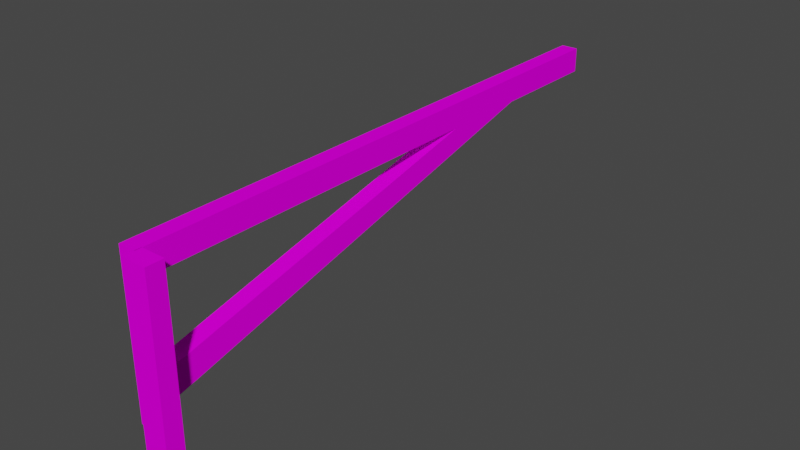 # Source: usa_szlaban2.blend  (saved by Blender 3.3.6; exported with 4.5.12 LTS)
import bpy
from mathutils import Matrix  # noqa: F401  (used for matrix-valued properties, if any)

bpy.ops.wm.read_factory_settings(use_empty=True)
scene = bpy.context.scene
scene.name = 'Scene'

# ---- collections
col_collection = bpy.data.collections.new('Collection'); scene.collection.children.link(col_collection)

# ---- images (referenced by path relative to the original .blend; pixels are not part of the script)
import os
ASSET_DIR = os.environ.get("B2B_ASSET_DIR", "")  # directory of the original .blend (textures are referenced by path, not embedded)
HERE = os.path.dirname(os.path.abspath(__file__))  # packed textures are extracted next to this script under _unpacked/

def load_image(name, relpath, width, height, colorspace="sRGB"):
    """Load a texture the original file referenced (path relative to the .blend, or extracted next to this script)."""
    p = next((c for c in (os.path.join(HERE, relpath), os.path.join(ASSET_DIR, relpath)) if relpath and os.path.exists(c)), "")
    if p:
        img = bpy.data.images.load(p, check_existing=True)
        img.name = name
    else:  # same state as the original file: an image datablock whose file is absent (Cycles renders it pink)
        img = bpy.data.images.new(name, width, height)
        img.source = "FILE"
        img.filepath = "//" + (relpath or name)
    img.colorspace_settings.name = colorspace
    return img
img_level3_gatecp64_png_021 = load_image('level3_gatecp64.png.021', 'level3_gatecp64.png', 1024, 1024, 'sRGB')

# ---- materials (node trees are filled in below, after node groups)
mat_level3_gatecp64 = bpy.data.materials.new('level3_gatecp64')
mat_level3_gatecp64.alpha_threshold = 0.0
mat_level3_gatecp64.use_transparent_shadow = False
mat_level3_gatecp64.diffuse_color = (1.0, 1.0, 1.0, 1.0)
mat_level3_gatecp64.roughness = 0.5

# ---- material node trees
mat_level3_gatecp64.use_nodes = True; mat_level3_gatecp64.node_tree.nodes.clear()
_N = mat_level3_gatecp64.node_tree.nodes; _L = mat_level3_gatecp64.node_tree.links
n0 = _N.new('ShaderNodeBsdfDiffuse'); n0.name = 'Diffuse BSDF'; n0.location = (0, 0)
n1 = _N.new('ShaderNodeTexImage'); n1.name = 'Image Texture'; n1.location = (0, 0)
n1.image = img_level3_gatecp64_png_021
n2 = _N.new('ShaderNodeOutputMaterial'); n2.name = 'Material Output'; n2.location = (0, 0)
_L.new(n0.outputs[0], n2.inputs[0])
_L.new(n1.outputs[0], n0.inputs[0])
n2.is_active_output = True

# ---- world
world_world = bpy.data.worlds.new('World'); scene.world = world_world
world_world.use_nodes = True; world_world.node_tree.nodes.clear()
_N = world_world.node_tree.nodes; _L = world_world.node_tree.links
n0 = _N.new('ShaderNodeOutputWorld'); n0.name = 'World Output'; n0.location = (300, 300)
n1 = _N.new('ShaderNodeBackground'); n1.name = 'Background'; n1.location = (10, 300)
n1.inputs[0].default_value = (0.05088, 0.05088, 0.05088, 1.0)
_L.new(n1.outputs[0], n0.inputs[0])
n0.is_active_output = True
world_world.color = (0.05088, 0.05088, 0.05088)
world_world.use_sun_shadow = False
world_world.sun_shadow_jitter_overblur = 0.0

# ---- meshes
me_track13_pmd0_mesh_022 = bpy.data.meshes.new('TRACK13.PMD0.mesh.022')
me_track13_pmd0_mesh_022.from_pydata([(3.305, -12.69, -1.907e-05), (3.305, -12.69, 11.0), (4.805, -12.69, 11.0), (4.805, -12.69, -1.907e-05), (3.305, -11.64, 11.0), (3.305, -11.64, -1.907e-05), (4.805, -11.64, 11.0), (2.805, -12.18, 10.0), (3.305, -12.18, 10.0), (3.305, -12.18, 8.0), (2.805, -12.18, 8.0), (2.805, -12.18, 4.5), (3.305, -12.18, 4.5), (3.305, -12.18, 2.5), (2.805, -12.18, 2.5), (4.805, -11.64, -1.907e-05)], [], [(0, 3, 2, 1), (4, 5, 0, 1), (6, 4, 1, 2), (7, 10, 9, 8), (11, 14, 13, 12), (15, 5, 4, 6), (15, 6, 2, 3)])
_uv = me_track13_pmd0_mesh_022.uv_layers.new(name='UVMap')
_uv.uv.foreach_set('vector', [0.4192, 0.00112, 0.1053, 0.00112, 0.1022, 0.6684, 0.4192, 0.6684, 0.1022, 0.6684, 0.1053, 0.00112, 0.4192, 0.00112, 0.4192, 0.6684, 0.4192, 0.9158, 0.1053, 0.9158, 0.1022, 0.6684, 0.4192, 0.6684, 0.5228, 0.6837, 0.5311, 0.25, 0.7155, 0.25, 0.7155, 0.6837, 0.5228, 0.6837, 0.5311, 0.25, 0.7155, 0.25, 0.7155, 0.6837, 0.4192, 0.00112, 0.1053, 0.00112, 0.1022, 0.6684, 0.4192, 0.6684, 0.4192, 0.00112, 0.4192, 0.9158, 0.1022, 0.6684, 0.1053, 0.00112])
me_track13_pmd0_mesh_022.materials.append(mat_level3_gatecp64)
me_track13_pmd0_mesh_022.use_remesh_preserve_volume = False
me_track13_pmd0_mesh_022.use_remesh_preserve_attributes = False
me_track13_pmd0_mesh_022.use_mirror_vertex_groups = False
me_track13_pmd0_mesh_022.update()
me_track13_pmd0_mesh_023 = bpy.data.meshes.new('TRACK13.PMD0.mesh.023')
me_track13_pmd0_mesh_023.from_pydata([(-1.049, 1.498, -1.5), (-0.003145, 1.5, -1.5), (-0.07405, 35.09, -1.5), (-1.119, 35.08, -1.5), (-1.093, 22.5, -1.5), (-1.049, 1.498, -6.5), (-1.049, 1.498, -8.226), (-1.104, 27.94, -1.5), (0.0, 0.0, -9.5), (0.0, 0.0, 0.0), (-0.003145, 1.5, -9.5), (-1.049, 1.498, -9.5), (-0.04749, 22.5, -1.5), (-0.003145, 1.5, -6.5), (-1.045, -0.002214, -9.5), (-1.045, -0.002214, 0.0), (-1.119, 35.08, 0.0), (-0.07405, 35.09, 0.0), (-0.05897, 27.94, -1.5), (-0.003145, 1.5, -8.226)], [], [(0, 3, 2, 1), (4, 7, 6, 5), (8, 10, 1, 9), (10, 11, 0, 1), (12, 4, 5, 13), (10, 8, 14, 11), (15, 16, 3, 0), (9, 17, 16, 15), (1, 2, 17, 9), (18, 12, 13, 19), (19, 6, 7, 18), (11, 14, 15, 0), (15, 14, 8, 9), (16, 17, 2, 3)])
_uv = me_track13_pmd0_mesh_023.uv_layers.new(name='UVMap')
_uv.uv.foreach_set('vector', [0.3756, 0.2689, 5.869, 0.2689, 5.869, 0.05514, 0.3756, 0.05514, 3.806, 0.6837, 4.694, 0.25, 0.3453, 0.25, 0.3523, 0.6837, 0.4357, 0.6226, 0.4357, 0.25, 0.05587, 0.25, 0.06929, 0.6226, 0.4357, 0.25, 0.4357, 0.6226, 0.06929, 0.6226, 0.05587, 0.25, 3.806, 0.6837, 3.806, 0.8974, 0.3523, 0.8974, 0.3523, 0.6837, 0.4357, 0.6226, 0.4357, 0.25, 0.05587, 0.25, 0.06929, 0.6226, 0.1187, 0.6837, 5.869, 0.6837, 5.869, 0.25, 0.3687, 0.25, 0.1187, 0.8974, 5.869, 0.8974, 5.869, 0.6837, 0.1187, 0.6837, 0.3687, 0.25, 5.869, 0.25, 5.869, 0.6837, 0.1187, 0.6837, 4.694, 0.25, 3.806, 0.6837, 0.3523, 0.6837, 0.3453, 0.25, 0.3532, 0.05514, 0.3532, 0.2689, 4.694, 0.2689, 4.694, 0.05514, 0.4357, 0.6226, 0.4357, 0.25, 0.05587, 0.25, 0.06929, 0.6226, 0.05587, 0.25, 0.4357, 0.25, 0.4357, 0.25, 0.06929, 0.6226, 5.869, 0.6837, 5.869, 0.8974, 5.869, 0.25, 5.869, 0.2689])
me_track13_pmd0_mesh_023.materials.append(mat_level3_gatecp64)
me_track13_pmd0_mesh_023.use_remesh_preserve_volume = False
me_track13_pmd0_mesh_023.use_remesh_preserve_attributes = False
me_track13_pmd0_mesh_023.use_mirror_vertex_groups = False
me_track13_pmd0_mesh_023.update()

# ---- objects
ob_main = bpy.data.objects.new('main', me_track13_pmd0_mesh_022)
ob_ramie = bpy.data.objects.new('ramie', me_track13_pmd0_mesh_023)

# ---- transforms, parenting, visibility, modifiers, constraints
ob_main.location = (0.0, 0.0, 0.0)
ob_main.lineart.crease_threshold = 0.0
ob_ramie.parent = ob_main
ob_ramie.location = (3.325, -12.05, 11.0)
ob_ramie.lineart.crease_threshold = 0.0

# ---- collection membership
col_collection.objects.link(ob_main)
col_collection.objects.link(ob_ramie)

# ---- scene / render settings (as saved in the file)
scene.frame_start = 1; scene.frame_end = 250; scene.frame_set(1)
scene.render.engine = 'BLENDER_EEVEE_NEXT'
scene.cycles.sampling_pattern = 'TABULATED_SOBOL'
scene.cycles.use_light_tree = False
scene.view_settings.view_transform = 'Filmic'
bpy.context.view_layer.update()

# ---- added for rendering (the .blend has no active camera and no usable light): camera, sun
cam_auto = bpy.data.cameras.new('AutoCamera')
cam_auto.lens = 50.0
cam_auto.sensor_width = 36.0
cam_auto.clip_end = 1000.0
ob_auto_camera = bpy.data.objects.new('AutoCamera', cam_auto)
scene.collection.objects.link(ob_auto_camera)
ob_auto_camera.location = (38.1721, -36.4258, 33.2331)
ob_auto_camera.rotation_euler = (1.09748, -7.21219e-08, 0.694738)
scene.camera = ob_auto_camera
light_auto_sun = bpy.data.lights.new('AutoSun', 'SUN')
light_auto_sun.energy = 3.0
light_auto_sun.angle = 0.0523599
ob_auto_sun = bpy.data.objects.new('AutoSun', light_auto_sun)
scene.collection.objects.link(ob_auto_sun)
ob_auto_sun.rotation_euler = (0.872665, 0.174533, 0.523599)
bpy.context.view_layer.update()
